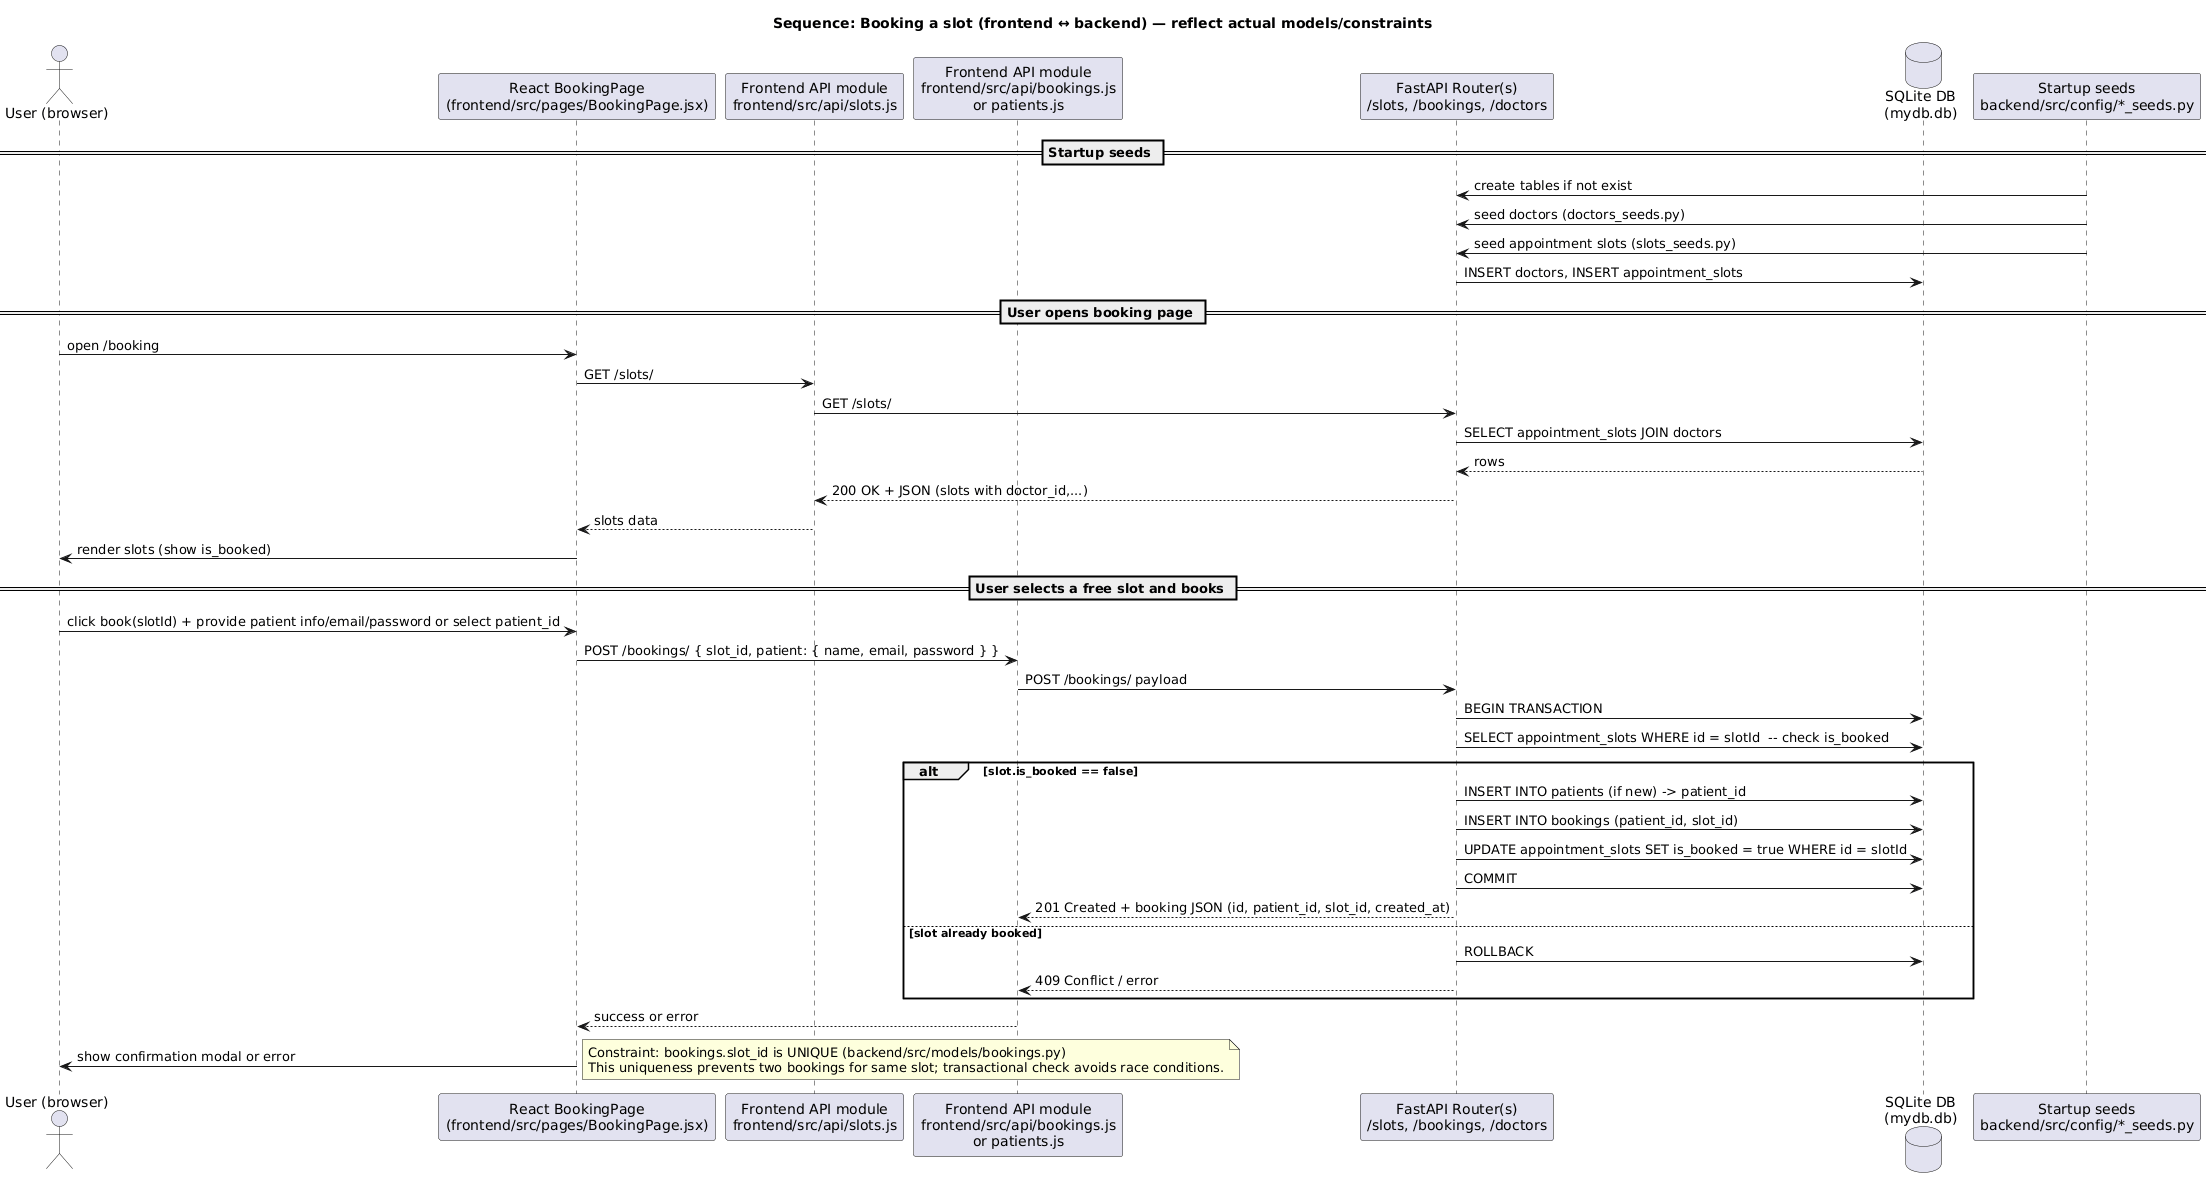

The diagram above was rendered by PlantUML. Its source (embedded in the PNG):
@startuml
title Sequence: Booking a slot (frontend ↔ backend) — reflect actual models/constraints

actor "User (browser)" as User
participant "React BookingPage\n(frontend/src/pages/BookingPage.jsx)" as BookingPage
participant "Frontend API module\nfrontend/src/api/slots.js" as SlotsAPI
participant "Frontend API module\nfrontend/src/api/bookings.js\nor patients.js" as BookingsAPI
participant "FastAPI Router(s)\n/slots, /bookings, /doctors" as Backend
database "SQLite DB\n(mydb.db)" as DB
participant "Startup seeds\nbackend/src/config/*_seeds.py" as Startup

== Startup seeds ==
Startup -> Backend : create tables if not exist
Startup -> Backend : seed doctors (doctors_seeds.py)
Startup -> Backend : seed appointment slots (slots_seeds.py)
Backend -> DB : INSERT doctors, INSERT appointment_slots

== User opens booking page ==
User -> BookingPage : open /booking
BookingPage -> SlotsAPI : GET /slots/
SlotsAPI -> Backend : GET /slots/
Backend -> DB : SELECT appointment_slots JOIN doctors
DB --> Backend : rows
Backend --> SlotsAPI : 200 OK + JSON (slots with doctor_id,...)
SlotsAPI --> BookingPage : slots data
BookingPage -> User : render slots (show is_booked)

== User selects a free slot and books ==
User -> BookingPage : click book(slotId) + provide patient info/email/password or select patient_id
BookingPage -> BookingsAPI : POST /bookings/ { slot_id, patient: { name, email, password } }
BookingsAPI -> Backend : POST /bookings/ payload
Backend -> DB : BEGIN TRANSACTION
Backend -> DB : SELECT appointment_slots WHERE id = slotId  -- check is_booked
alt slot.is_booked == false
  Backend -> DB : INSERT INTO patients (if new) -> patient_id
  Backend -> DB : INSERT INTO bookings (patient_id, slot_id)
  Backend -> DB : UPDATE appointment_slots SET is_booked = true WHERE id = slotId
  Backend -> DB : COMMIT
  Backend --> BookingsAPI : 201 Created + booking JSON (id, patient_id, slot_id, created_at)
else slot already booked
  Backend -> DB : ROLLBACK
  Backend --> BookingsAPI : 409 Conflict / error
end
BookingsAPI --> BookingPage : success or error
BookingPage -> User : show confirmation modal or error

note right
  Constraint: bookings.slot_id is UNIQUE (backend/src/models/bookings.py)
  This uniqueness prevents two bookings for same slot; transactional check avoids race conditions.
end note
@enduml